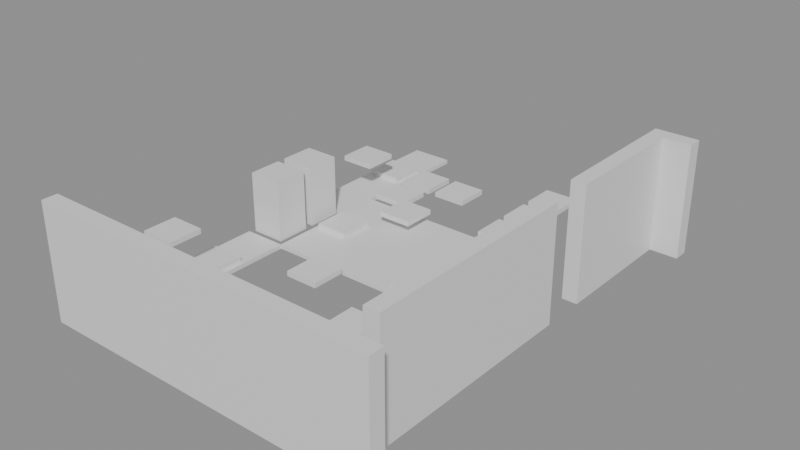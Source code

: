 # Source: building_lego.blend  (saved by Blender 5.0.119; exported with 4.5.12 LTS)
import bpy
from mathutils import Matrix  # noqa: F401  (used for matrix-valued properties, if any)

bpy.ops.wm.read_factory_settings(use_empty=True)
scene = bpy.context.scene
scene.name = 'Scene'

# ---- collections
col_01_paredes_externas = bpy.data.collections.new('01_Paredes_Externas'); scene.collection.children.link(col_01_paredes_externas)
col_03_pisos_escadas = bpy.data.collections.new('03_Pisos_Escadas'); scene.collection.children.link(col_03_pisos_escadas)
col_04_moveis_decoracoes = bpy.data.collections.new('04_Moveis_Decoracoes'); scene.collection.children.link(col_04_moveis_decoracoes)

# ---- materials (node trees are filled in below, after node groups)
mat_mat_parede_externa = bpy.data.materials.new('Mat_Parede_Externa')
mat_mat_pisos = bpy.data.materials.new('Mat_Pisos')
mat_mat_moveis = bpy.data.materials.new('Mat_Moveis')

# ---- material node trees
mat_mat_parede_externa.use_nodes = True; mat_mat_parede_externa.node_tree.nodes.clear()
_N = mat_mat_parede_externa.node_tree.nodes; _L = mat_mat_parede_externa.node_tree.links
n0 = _N.new('ShaderNodeBsdfPrincipled'); n0.name = 'BSDF - Pré-fundamentado'; n0.location = (-200, 100)
n1 = _N.new('ShaderNodeOutputMaterial'); n1.name = 'Saída de material'; n1.location = (200, 100)
_L.new(n0.outputs[0], n1.inputs[0])
n1.is_active_output = True
mat_mat_pisos.use_nodes = True; mat_mat_pisos.node_tree.nodes.clear()
_N = mat_mat_pisos.node_tree.nodes; _L = mat_mat_pisos.node_tree.links
n0 = _N.new('ShaderNodeBsdfPrincipled'); n0.name = 'BSDF - Pré-fundamentado'; n0.location = (-200, 100)
n1 = _N.new('ShaderNodeOutputMaterial'); n1.name = 'Saída de material'; n1.location = (200, 100)
_L.new(n0.outputs[0], n1.inputs[0])
n1.is_active_output = True
mat_mat_moveis.use_nodes = True; mat_mat_moveis.node_tree.nodes.clear()
_N = mat_mat_moveis.node_tree.nodes; _L = mat_mat_moveis.node_tree.links
n0 = _N.new('ShaderNodeBsdfPrincipled'); n0.name = 'BSDF - Pré-fundamentado'; n0.location = (-200, 100)
n1 = _N.new('ShaderNodeOutputMaterial'); n1.name = 'Saída de material'; n1.location = (200, 100)
_L.new(n0.outputs[0], n1.inputs[0])
n1.is_active_output = True

# ---- meshes
me_bloco_dungeon_wall_4424_4947_z0 = bpy.data.meshes.new('Bloco_dungeon_wall_4424_4947_z0')
me_bloco_dungeon_wall_4424_4947_z0.from_pydata([(-0.5, -0.175, -1.32), (0.5, -0.175, -1.32), (0.5, 0.175, -1.32), (-0.5, 0.175, -1.32), (-0.5, -0.175, 1.32), (0.5, -0.175, 1.32), (0.5, 0.175, 1.32), (-0.5, 0.175, 1.32)], [], [(0, 1, 2, 3), (4, 7, 6, 5), (0, 4, 5, 1), (2, 6, 7, 3), (0, 3, 7, 4), (1, 5, 6, 2)])
me_bloco_dungeon_wall_4424_4947_z0.materials.append(mat_mat_parede_externa)
me_bloco_dungeon_wall_4424_4947_z0.update()
me_bloco_dungeon_wall_4425_4947_z0 = bpy.data.meshes.new('Bloco_dungeon_wall_4425_4947_z0')
me_bloco_dungeon_wall_4425_4947_z0.from_pydata([(-0.5, -0.175, -1.32), (0.5, -0.175, -1.32), (0.5, 0.175, -1.32), (-0.5, 0.175, -1.32), (-0.5, -0.175, 1.32), (0.5, -0.175, 1.32), (0.5, 0.175, 1.32), (-0.5, 0.175, 1.32)], [], [(0, 1, 2, 3), (4, 7, 6, 5), (0, 4, 5, 1), (2, 6, 7, 3), (0, 3, 7, 4), (1, 5, 6, 2)])
me_bloco_dungeon_wall_4425_4947_z0.materials.append(mat_mat_parede_externa)
me_bloco_dungeon_wall_4425_4947_z0.update()
me_bloco_dungeon_wall_4426_4947_z0 = bpy.data.meshes.new('Bloco_dungeon_wall_4426_4947_z0')
me_bloco_dungeon_wall_4426_4947_z0.from_pydata([(-0.5, -0.175, -1.32), (0.5, -0.175, -1.32), (0.5, 0.175, -1.32), (-0.5, 0.175, -1.32), (-0.5, -0.175, 1.32), (0.5, -0.175, 1.32), (0.5, 0.175, 1.32), (-0.5, 0.175, 1.32)], [], [(0, 1, 2, 3), (4, 7, 6, 5), (0, 4, 5, 1), (2, 6, 7, 3), (0, 3, 7, 4), (1, 5, 6, 2)])
me_bloco_dungeon_wall_4426_4947_z0.materials.append(mat_mat_parede_externa)
me_bloco_dungeon_wall_4426_4947_z0.update()
me_bloco_dungeon_wall_4427_4947_z0 = bpy.data.meshes.new('Bloco_dungeon_wall_4427_4947_z0')
me_bloco_dungeon_wall_4427_4947_z0.from_pydata([(-0.5, -0.175, -1.32), (0.5, -0.175, -1.32), (0.5, 0.175, -1.32), (-0.5, 0.175, -1.32), (-0.5, -0.175, 1.32), (0.5, -0.175, 1.32), (0.5, 0.175, 1.32), (-0.5, 0.175, 1.32)], [], [(0, 1, 2, 3), (4, 7, 6, 5), (0, 4, 5, 1), (2, 6, 7, 3), (0, 3, 7, 4), (1, 5, 6, 2)])
me_bloco_dungeon_wall_4427_4947_z0.materials.append(mat_mat_parede_externa)
me_bloco_dungeon_wall_4427_4947_z0.update()
me_bloco_dungeon_wall_4428_4947_z0 = bpy.data.meshes.new('Bloco_dungeon_wall_4428_4947_z0')
me_bloco_dungeon_wall_4428_4947_z0.from_pydata([(-0.5, -0.175, -1.32), (0.5, -0.175, -1.32), (0.5, 0.175, -1.32), (-0.5, 0.175, -1.32), (-0.5, -0.175, 1.32), (0.5, -0.175, 1.32), (0.5, 0.175, 1.32), (-0.5, 0.175, 1.32)], [], [(0, 1, 2, 3), (4, 7, 6, 5), (0, 4, 5, 1), (2, 6, 7, 3), (0, 3, 7, 4), (1, 5, 6, 2)])
me_bloco_dungeon_wall_4428_4947_z0.materials.append(mat_mat_parede_externa)
me_bloco_dungeon_wall_4428_4947_z0.update()
me_bloco_dungeon_wall_4429_4947_z0 = bpy.data.meshes.new('Bloco_dungeon_wall_4429_4947_z0')
me_bloco_dungeon_wall_4429_4947_z0.from_pydata([(-0.5, -0.175, -1.32), (0.5, -0.175, -1.32), (0.5, 0.175, -1.32), (-0.5, 0.175, -1.32), (-0.5, -0.175, 1.32), (0.5, -0.175, 1.32), (0.5, 0.175, 1.32), (-0.5, 0.175, 1.32)], [], [(0, 1, 2, 3), (4, 7, 6, 5), (0, 4, 5, 1), (2, 6, 7, 3), (0, 3, 7, 4), (1, 5, 6, 2)])
me_bloco_dungeon_wall_4429_4947_z0.materials.append(mat_mat_parede_externa)
me_bloco_dungeon_wall_4429_4947_z0.update()
me_bloco_dungeon_wall_4430_4947_z0 = bpy.data.meshes.new('Bloco_dungeon_wall_4430_4947_z0')
me_bloco_dungeon_wall_4430_4947_z0.from_pydata([(-0.5, -0.175, -1.32), (0.5, -0.175, -1.32), (0.5, 0.175, -1.32), (-0.5, 0.175, -1.32), (-0.5, -0.175, 1.32), (0.5, -0.175, 1.32), (0.5, 0.175, 1.32), (-0.5, 0.175, 1.32)], [], [(0, 1, 2, 3), (4, 7, 6, 5), (0, 4, 5, 1), (2, 6, 7, 3), (0, 3, 7, 4), (1, 5, 6, 2)])
me_bloco_dungeon_wall_4430_4947_z0.materials.append(mat_mat_parede_externa)
me_bloco_dungeon_wall_4430_4947_z0.update()
me_bloco_dungeon_wall_4431_4947_z0 = bpy.data.meshes.new('Bloco_dungeon_wall_4431_4947_z0')
me_bloco_dungeon_wall_4431_4947_z0.from_pydata([(-0.5, -0.175, -1.32), (0.5, -0.175, -1.32), (0.5, 0.175, -1.32), (-0.5, 0.175, -1.32), (-0.5, -0.175, 1.32), (0.5, -0.175, 1.32), (0.5, 0.175, 1.32), (-0.5, 0.175, 1.32)], [], [(0, 1, 2, 3), (4, 7, 6, 5), (0, 4, 5, 1), (2, 6, 7, 3), (0, 3, 7, 4), (1, 5, 6, 2)])
me_bloco_dungeon_wall_4431_4947_z0.materials.append(mat_mat_parede_externa)
me_bloco_dungeon_wall_4431_4947_z0.update()
me_bloco_dungeon_wall_4431_4957_z0 = bpy.data.meshes.new('Bloco_dungeon_wall_4431_4957_z0')
me_bloco_dungeon_wall_4431_4957_z0.from_pydata([(-0.5, -0.175, -1.32), (0.5, -0.175, -1.32), (0.5, 0.175, -1.32), (-0.5, 0.175, -1.32), (-0.5, -0.175, 1.32), (0.5, -0.175, 1.32), (0.5, 0.175, 1.32), (-0.5, 0.175, 1.32)], [], [(0, 1, 2, 3), (4, 7, 6, 5), (0, 4, 5, 1), (2, 6, 7, 3), (0, 3, 7, 4), (1, 5, 6, 2)])
me_bloco_dungeon_wall_4431_4957_z0.materials.append(mat_mat_parede_externa)
me_bloco_dungeon_wall_4431_4957_z0.update()
me_bloco_dungeon_wall_4431_4948_z0 = bpy.data.meshes.new('Bloco_dungeon_wall_4431_4948_z0')
me_bloco_dungeon_wall_4431_4948_z0.from_pydata([(-0.175, -0.5, -1.32), (0.175, -0.5, -1.32), (0.175, 0.5, -1.32), (-0.175, 0.5, -1.32), (-0.175, -0.5, 1.32), (0.175, -0.5, 1.32), (0.175, 0.5, 1.32), (-0.175, 0.5, 1.32)], [], [(0, 1, 2, 3), (4, 7, 6, 5), (0, 4, 5, 1), (2, 6, 7, 3), (0, 3, 7, 4), (1, 5, 6, 2)])
me_bloco_dungeon_wall_4431_4948_z0.materials.append(mat_mat_parede_externa)
me_bloco_dungeon_wall_4431_4948_z0.update()
me_bloco_dungeon_wall_4431_4949_z0 = bpy.data.meshes.new('Bloco_dungeon_wall_4431_4949_z0')
me_bloco_dungeon_wall_4431_4949_z0.from_pydata([(-0.175, -0.5, -1.32), (0.175, -0.5, -1.32), (0.175, 0.5, -1.32), (-0.175, 0.5, -1.32), (-0.175, -0.5, 1.32), (0.175, -0.5, 1.32), (0.175, 0.5, 1.32), (-0.175, 0.5, 1.32)], [], [(0, 1, 2, 3), (4, 7, 6, 5), (0, 4, 5, 1), (2, 6, 7, 3), (0, 3, 7, 4), (1, 5, 6, 2)])
me_bloco_dungeon_wall_4431_4949_z0.materials.append(mat_mat_parede_externa)
me_bloco_dungeon_wall_4431_4949_z0.update()
me_bloco_dungeon_wall_4431_4950_z0 = bpy.data.meshes.new('Bloco_dungeon_wall_4431_4950_z0')
me_bloco_dungeon_wall_4431_4950_z0.from_pydata([(-0.175, -0.5, -1.32), (0.175, -0.5, -1.32), (0.175, 0.5, -1.32), (-0.175, 0.5, -1.32), (-0.175, -0.5, 1.32), (0.175, -0.5, 1.32), (0.175, 0.5, 1.32), (-0.175, 0.5, 1.32)], [], [(0, 1, 2, 3), (4, 7, 6, 5), (0, 4, 5, 1), (2, 6, 7, 3), (0, 3, 7, 4), (1, 5, 6, 2)])
me_bloco_dungeon_wall_4431_4950_z0.materials.append(mat_mat_parede_externa)
me_bloco_dungeon_wall_4431_4950_z0.update()
me_bloco_dungeon_wall_4431_4951_z0 = bpy.data.meshes.new('Bloco_dungeon_wall_4431_4951_z0')
me_bloco_dungeon_wall_4431_4951_z0.from_pydata([(-0.175, -0.5, -1.32), (0.175, -0.5, -1.32), (0.175, 0.5, -1.32), (-0.175, 0.5, -1.32), (-0.175, -0.5, 1.32), (0.175, -0.5, 1.32), (0.175, 0.5, 1.32), (-0.175, 0.5, 1.32)], [], [(0, 1, 2, 3), (4, 7, 6, 5), (0, 4, 5, 1), (2, 6, 7, 3), (0, 3, 7, 4), (1, 5, 6, 2)])
me_bloco_dungeon_wall_4431_4951_z0.materials.append(mat_mat_parede_externa)
me_bloco_dungeon_wall_4431_4951_z0.update()
me_bloco_dungeon_wall_4431_4952_z0 = bpy.data.meshes.new('Bloco_dungeon_wall_4431_4952_z0')
me_bloco_dungeon_wall_4431_4952_z0.from_pydata([(-0.175, -0.5, -1.32), (0.175, -0.5, -1.32), (0.175, 0.5, -1.32), (-0.175, 0.5, -1.32), (-0.175, -0.5, 1.32), (0.175, -0.5, 1.32), (0.175, 0.5, 1.32), (-0.175, 0.5, 1.32)], [], [(0, 1, 2, 3), (4, 7, 6, 5), (0, 4, 5, 1), (2, 6, 7, 3), (0, 3, 7, 4), (1, 5, 6, 2)])
me_bloco_dungeon_wall_4431_4952_z0.materials.append(mat_mat_parede_externa)
me_bloco_dungeon_wall_4431_4952_z0.update()
me_bloco_dungeon_wall_4431_4954_z0 = bpy.data.meshes.new('Bloco_dungeon_wall_4431_4954_z0')
me_bloco_dungeon_wall_4431_4954_z0.from_pydata([(-0.175, -0.5, -1.32), (0.175, -0.5, -1.32), (0.175, 0.5, -1.32), (-0.175, 0.5, -1.32), (-0.175, -0.5, 1.32), (0.175, -0.5, 1.32), (0.175, 0.5, 1.32), (-0.175, 0.5, 1.32)], [], [(0, 1, 2, 3), (4, 7, 6, 5), (0, 4, 5, 1), (2, 6, 7, 3), (0, 3, 7, 4), (1, 5, 6, 2)])
me_bloco_dungeon_wall_4431_4954_z0.materials.append(mat_mat_parede_externa)
me_bloco_dungeon_wall_4431_4954_z0.update()
me_bloco_dungeon_wall_4431_4955_z0 = bpy.data.meshes.new('Bloco_dungeon_wall_4431_4955_z0')
me_bloco_dungeon_wall_4431_4955_z0.from_pydata([(-0.175, -0.5, -1.32), (0.175, -0.5, -1.32), (0.175, 0.5, -1.32), (-0.175, 0.5, -1.32), (-0.175, -0.5, 1.32), (0.175, -0.5, 1.32), (0.175, 0.5, 1.32), (-0.175, 0.5, 1.32)], [], [(0, 1, 2, 3), (4, 7, 6, 5), (0, 4, 5, 1), (2, 6, 7, 3), (0, 3, 7, 4), (1, 5, 6, 2)])
me_bloco_dungeon_wall_4431_4955_z0.materials.append(mat_mat_parede_externa)
me_bloco_dungeon_wall_4431_4955_z0.update()
me_bloco_dungeon_wall_4431_4956_z0 = bpy.data.meshes.new('Bloco_dungeon_wall_4431_4956_z0')
me_bloco_dungeon_wall_4431_4956_z0.from_pydata([(-0.175, -0.5, -1.32), (0.175, -0.5, -1.32), (0.175, 0.5, -1.32), (-0.175, 0.5, -1.32), (-0.175, -0.5, 1.32), (0.175, -0.5, 1.32), (0.175, 0.5, 1.32), (-0.175, 0.5, 1.32)], [], [(0, 1, 2, 3), (4, 7, 6, 5), (0, 4, 5, 1), (2, 6, 7, 3), (0, 3, 7, 4), (1, 5, 6, 2)])
me_bloco_dungeon_wall_4431_4956_z0.materials.append(mat_mat_parede_externa)
me_bloco_dungeon_wall_4431_4956_z0.update()
me_piso_counter_4424_4948_z0 = bpy.data.meshes.new('Piso_counter_4424_4948_z0')
me_piso_counter_4424_4948_z0.from_pydata([(-0.5, -0.5, -0.05), (0.5, -0.5, -0.05), (0.5, 0.5, -0.05), (-0.5, 0.5, -0.05), (-0.5, -0.5, 0.05), (0.5, -0.5, 0.05), (0.5, 0.5, 0.05), (-0.5, 0.5, 0.05)], [], [(0, 1, 2, 3), (4, 7, 6, 5), (0, 4, 5, 1), (2, 6, 7, 3), (0, 3, 7, 4), (1, 5, 6, 2)])
me_piso_counter_4424_4948_z0.materials.append(mat_mat_pisos)
me_piso_counter_4424_4948_z0.update()
me_piso_counter_4424_4949_z0 = bpy.data.meshes.new('Piso_counter_4424_4949_z0')
me_piso_counter_4424_4949_z0.from_pydata([(-0.5, -0.5, -0.05), (0.5, -0.5, -0.05), (0.5, 0.5, -0.05), (-0.5, 0.5, -0.05), (-0.5, -0.5, 0.05), (0.5, -0.5, 0.05), (0.5, 0.5, 0.05), (-0.5, 0.5, 0.05)], [], [(0, 1, 2, 3), (4, 7, 6, 5), (0, 4, 5, 1), (2, 6, 7, 3), (0, 3, 7, 4), (1, 5, 6, 2)])
me_piso_counter_4424_4949_z0.materials.append(mat_mat_pisos)
me_piso_counter_4424_4949_z0.update()
me_piso_counter_4424_4950_z0 = bpy.data.meshes.new('Piso_counter_4424_4950_z0')
me_piso_counter_4424_4950_z0.from_pydata([(-0.5, -0.5, -0.05), (0.5, -0.5, -0.05), (0.5, 0.5, -0.05), (-0.5, 0.5, -0.05), (-0.5, -0.5, 0.05), (0.5, -0.5, 0.05), (0.5, 0.5, 0.05), (-0.5, 0.5, 0.05)], [], [(0, 1, 2, 3), (4, 7, 6, 5), (0, 4, 5, 1), (2, 6, 7, 3), (0, 3, 7, 4), (1, 5, 6, 2)])
me_piso_counter_4424_4950_z0.materials.append(mat_mat_pisos)
me_piso_counter_4424_4950_z0.update()
me_piso_counter_4424_4951_z0 = bpy.data.meshes.new('Piso_counter_4424_4951_z0')
me_piso_counter_4424_4951_z0.from_pydata([(-0.5, -0.5, -0.05), (0.5, -0.5, -0.05), (0.5, 0.5, -0.05), (-0.5, 0.5, -0.05), (-0.5, -0.5, 0.05), (0.5, -0.5, 0.05), (0.5, 0.5, 0.05), (-0.5, 0.5, 0.05)], [], [(0, 1, 2, 3), (4, 7, 6, 5), (0, 4, 5, 1), (2, 6, 7, 3), (0, 3, 7, 4), (1, 5, 6, 2)])
me_piso_counter_4424_4951_z0.materials.append(mat_mat_pisos)
me_piso_counter_4424_4951_z0.update()
me_piso_carpet_4425_4952_z0 = bpy.data.meshes.new('Piso_carpet_4425_4952_z0')
me_piso_carpet_4425_4952_z0.from_pydata([(-0.5, -0.5, -0.05), (0.5, -0.5, -0.05), (0.5, 0.5, -0.05), (-0.5, 0.5, -0.05), (-0.5, -0.5, 0.05), (0.5, -0.5, 0.05), (0.5, 0.5, 0.05), (-0.5, 0.5, 0.05)], [], [(0, 1, 2, 3), (4, 7, 6, 5), (0, 4, 5, 1), (2, 6, 7, 3), (0, 3, 7, 4), (1, 5, 6, 2)])
me_piso_carpet_4425_4952_z0.materials.append(mat_mat_pisos)
me_piso_carpet_4425_4952_z0.update()
me_piso_carpet_4426_4952_z0 = bpy.data.meshes.new('Piso_carpet_4426_4952_z0')
me_piso_carpet_4426_4952_z0.from_pydata([(-0.5, -0.5, -0.05), (0.5, -0.5, -0.05), (0.5, 0.5, -0.05), (-0.5, 0.5, -0.05), (-0.5, -0.5, 0.05), (0.5, -0.5, 0.05), (0.5, 0.5, 0.05), (-0.5, 0.5, 0.05)], [], [(0, 1, 2, 3), (4, 7, 6, 5), (0, 4, 5, 1), (2, 6, 7, 3), (0, 3, 7, 4), (1, 5, 6, 2)])
me_piso_carpet_4426_4952_z0.materials.append(mat_mat_pisos)
me_piso_carpet_4426_4952_z0.update()
me_piso_carpet_4427_4952_z0 = bpy.data.meshes.new('Piso_carpet_4427_4952_z0')
me_piso_carpet_4427_4952_z0.from_pydata([(-0.5, -0.5, -0.05), (0.5, -0.5, -0.05), (0.5, 0.5, -0.05), (-0.5, 0.5, -0.05), (-0.5, -0.5, 0.05), (0.5, -0.5, 0.05), (0.5, 0.5, 0.05), (-0.5, 0.5, 0.05)], [], [(0, 1, 2, 3), (4, 7, 6, 5), (0, 4, 5, 1), (2, 6, 7, 3), (0, 3, 7, 4), (1, 5, 6, 2)])
me_piso_carpet_4427_4952_z0.materials.append(mat_mat_pisos)
me_piso_carpet_4427_4952_z0.update()
me_piso_carpet_4428_4952_z0 = bpy.data.meshes.new('Piso_carpet_4428_4952_z0')
me_piso_carpet_4428_4952_z0.from_pydata([(-0.5, -0.5, -0.05), (0.5, -0.5, -0.05), (0.5, 0.5, -0.05), (-0.5, 0.5, -0.05), (-0.5, -0.5, 0.05), (0.5, -0.5, 0.05), (0.5, 0.5, 0.05), (-0.5, 0.5, 0.05)], [], [(0, 1, 2, 3), (4, 7, 6, 5), (0, 4, 5, 1), (2, 6, 7, 3), (0, 3, 7, 4), (1, 5, 6, 2)])
me_piso_carpet_4428_4952_z0.materials.append(mat_mat_pisos)
me_piso_carpet_4428_4952_z0.update()
me_piso_carpet_4429_4952_z0 = bpy.data.meshes.new('Piso_carpet_4429_4952_z0')
me_piso_carpet_4429_4952_z0.from_pydata([(-0.5, -0.5, -0.05), (0.5, -0.5, -0.05), (0.5, 0.5, -0.05), (-0.5, 0.5, -0.05), (-0.5, -0.5, 0.05), (0.5, -0.5, 0.05), (0.5, 0.5, 0.05), (-0.5, 0.5, 0.05)], [], [(0, 1, 2, 3), (4, 7, 6, 5), (0, 4, 5, 1), (2, 6, 7, 3), (0, 3, 7, 4), (1, 5, 6, 2)])
me_piso_carpet_4429_4952_z0.materials.append(mat_mat_pisos)
me_piso_carpet_4429_4952_z0.update()
me_piso_carpet_4425_4953_z0 = bpy.data.meshes.new('Piso_carpet_4425_4953_z0')
me_piso_carpet_4425_4953_z0.from_pydata([(-0.5, -0.5, -0.05), (0.5, -0.5, -0.05), (0.5, 0.5, -0.05), (-0.5, 0.5, -0.05), (-0.5, -0.5, 0.05), (0.5, -0.5, 0.05), (0.5, 0.5, 0.05), (-0.5, 0.5, 0.05)], [], [(0, 1, 2, 3), (4, 7, 6, 5), (0, 4, 5, 1), (2, 6, 7, 3), (0, 3, 7, 4), (1, 5, 6, 2)])
me_piso_carpet_4425_4953_z0.materials.append(mat_mat_pisos)
me_piso_carpet_4425_4953_z0.update()
me_piso_carpet_4426_4953_z0 = bpy.data.meshes.new('Piso_carpet_4426_4953_z0')
me_piso_carpet_4426_4953_z0.from_pydata([(-0.5, -0.5, -0.05), (0.5, -0.5, -0.05), (0.5, 0.5, -0.05), (-0.5, 0.5, -0.05), (-0.5, -0.5, 0.05), (0.5, -0.5, 0.05), (0.5, 0.5, 0.05), (-0.5, 0.5, 0.05)], [], [(0, 1, 2, 3), (4, 7, 6, 5), (0, 4, 5, 1), (2, 6, 7, 3), (0, 3, 7, 4), (1, 5, 6, 2)])
me_piso_carpet_4426_4953_z0.materials.append(mat_mat_pisos)
me_piso_carpet_4426_4953_z0.update()
me_piso_carpet_4427_4953_z0 = bpy.data.meshes.new('Piso_carpet_4427_4953_z0')
me_piso_carpet_4427_4953_z0.from_pydata([(-0.5, -0.5, -0.05), (0.5, -0.5, -0.05), (0.5, 0.5, -0.05), (-0.5, 0.5, -0.05), (-0.5, -0.5, 0.05), (0.5, -0.5, 0.05), (0.5, 0.5, 0.05), (-0.5, 0.5, 0.05)], [], [(0, 1, 2, 3), (4, 7, 6, 5), (0, 4, 5, 1), (2, 6, 7, 3), (0, 3, 7, 4), (1, 5, 6, 2)])
me_piso_carpet_4427_4953_z0.materials.append(mat_mat_pisos)
me_piso_carpet_4427_4953_z0.update()
me_piso_carpet_4428_4953_z0 = bpy.data.meshes.new('Piso_carpet_4428_4953_z0')
me_piso_carpet_4428_4953_z0.from_pydata([(-0.5, -0.5, -0.05), (0.5, -0.5, -0.05), (0.5, 0.5, -0.05), (-0.5, 0.5, -0.05), (-0.5, -0.5, 0.05), (0.5, -0.5, 0.05), (0.5, 0.5, 0.05), (-0.5, 0.5, 0.05)], [], [(0, 1, 2, 3), (4, 7, 6, 5), (0, 4, 5, 1), (2, 6, 7, 3), (0, 3, 7, 4), (1, 5, 6, 2)])
me_piso_carpet_4428_4953_z0.materials.append(mat_mat_pisos)
me_piso_carpet_4428_4953_z0.update()
me_piso_carpet_4429_4953_z0 = bpy.data.meshes.new('Piso_carpet_4429_4953_z0')
me_piso_carpet_4429_4953_z0.from_pydata([(-0.5, -0.5, -0.05), (0.5, -0.5, -0.05), (0.5, 0.5, -0.05), (-0.5, 0.5, -0.05), (-0.5, -0.5, 0.05), (0.5, -0.5, 0.05), (0.5, 0.5, 0.05), (-0.5, 0.5, 0.05)], [], [(0, 1, 2, 3), (4, 7, 6, 5), (0, 4, 5, 1), (2, 6, 7, 3), (0, 3, 7, 4), (1, 5, 6, 2)])
me_piso_carpet_4429_4953_z0.materials.append(mat_mat_pisos)
me_piso_carpet_4429_4953_z0.update()
me_piso_counter_4424_4954_z0 = bpy.data.meshes.new('Piso_counter_4424_4954_z0')
me_piso_counter_4424_4954_z0.from_pydata([(-0.5, -0.5, -0.05), (0.5, -0.5, -0.05), (0.5, 0.5, -0.05), (-0.5, 0.5, -0.05), (-0.5, -0.5, 0.05), (0.5, -0.5, 0.05), (0.5, 0.5, 0.05), (-0.5, 0.5, 0.05)], [], [(0, 1, 2, 3), (4, 7, 6, 5), (0, 4, 5, 1), (2, 6, 7, 3), (0, 3, 7, 4), (1, 5, 6, 2)])
me_piso_counter_4424_4954_z0.materials.append(mat_mat_pisos)
me_piso_counter_4424_4954_z0.update()
me_piso_carpet_4425_4954_z0 = bpy.data.meshes.new('Piso_carpet_4425_4954_z0')
me_piso_carpet_4425_4954_z0.from_pydata([(-0.5, -0.5, -0.05), (0.5, -0.5, -0.05), (0.5, 0.5, -0.05), (-0.5, 0.5, -0.05), (-0.5, -0.5, 0.05), (0.5, -0.5, 0.05), (0.5, 0.5, 0.05), (-0.5, 0.5, 0.05)], [], [(0, 1, 2, 3), (4, 7, 6, 5), (0, 4, 5, 1), (2, 6, 7, 3), (0, 3, 7, 4), (1, 5, 6, 2)])
me_piso_carpet_4425_4954_z0.materials.append(mat_mat_pisos)
me_piso_carpet_4425_4954_z0.update()
me_piso_carpet_4426_4954_z0 = bpy.data.meshes.new('Piso_carpet_4426_4954_z0')
me_piso_carpet_4426_4954_z0.from_pydata([(-0.5, -0.5, -0.05), (0.5, -0.5, -0.05), (0.5, 0.5, -0.05), (-0.5, 0.5, -0.05), (-0.5, -0.5, 0.05), (0.5, -0.5, 0.05), (0.5, 0.5, 0.05), (-0.5, 0.5, 0.05)], [], [(0, 1, 2, 3), (4, 7, 6, 5), (0, 4, 5, 1), (2, 6, 7, 3), (0, 3, 7, 4), (1, 5, 6, 2)])
me_piso_carpet_4426_4954_z0.materials.append(mat_mat_pisos)
me_piso_carpet_4426_4954_z0.update()
me_piso_carpet_4427_4954_z0 = bpy.data.meshes.new('Piso_carpet_4427_4954_z0')
me_piso_carpet_4427_4954_z0.from_pydata([(-0.5, -0.5, -0.05), (0.5, -0.5, -0.05), (0.5, 0.5, -0.05), (-0.5, 0.5, -0.05), (-0.5, -0.5, 0.05), (0.5, -0.5, 0.05), (0.5, 0.5, 0.05), (-0.5, 0.5, 0.05)], [], [(0, 1, 2, 3), (4, 7, 6, 5), (0, 4, 5, 1), (2, 6, 7, 3), (0, 3, 7, 4), (1, 5, 6, 2)])
me_piso_carpet_4427_4954_z0.materials.append(mat_mat_pisos)
me_piso_carpet_4427_4954_z0.update()
me_piso_carpet_4428_4954_z0 = bpy.data.meshes.new('Piso_carpet_4428_4954_z0')
me_piso_carpet_4428_4954_z0.from_pydata([(-0.5, -0.5, -0.05), (0.5, -0.5, -0.05), (0.5, 0.5, -0.05), (-0.5, 0.5, -0.05), (-0.5, -0.5, 0.05), (0.5, -0.5, 0.05), (0.5, 0.5, 0.05), (-0.5, 0.5, 0.05)], [], [(0, 1, 2, 3), (4, 7, 6, 5), (0, 4, 5, 1), (2, 6, 7, 3), (0, 3, 7, 4), (1, 5, 6, 2)])
me_piso_carpet_4428_4954_z0.materials.append(mat_mat_pisos)
me_piso_carpet_4428_4954_z0.update()
me_piso_carpet_4429_4954_z0 = bpy.data.meshes.new('Piso_carpet_4429_4954_z0')
me_piso_carpet_4429_4954_z0.from_pydata([(-0.5, -0.5, -0.05), (0.5, -0.5, -0.05), (0.5, 0.5, -0.05), (-0.5, 0.5, -0.05), (-0.5, -0.5, 0.05), (0.5, -0.5, 0.05), (0.5, 0.5, 0.05), (-0.5, 0.5, 0.05)], [], [(0, 1, 2, 3), (4, 7, 6, 5), (0, 4, 5, 1), (2, 6, 7, 3), (0, 3, 7, 4), (1, 5, 6, 2)])
me_piso_carpet_4429_4954_z0.materials.append(mat_mat_pisos)
me_piso_carpet_4429_4954_z0.update()
me_piso_counter_4424_4955_z0 = bpy.data.meshes.new('Piso_counter_4424_4955_z0')
me_piso_counter_4424_4955_z0.from_pydata([(-0.5, -0.5, -0.05), (0.5, -0.5, -0.05), (0.5, 0.5, -0.05), (-0.5, 0.5, -0.05), (-0.5, -0.5, 0.05), (0.5, -0.5, 0.05), (0.5, 0.5, 0.05), (-0.5, 0.5, 0.05)], [], [(0, 1, 2, 3), (4, 7, 6, 5), (0, 4, 5, 1), (2, 6, 7, 3), (0, 3, 7, 4), (1, 5, 6, 2)])
me_piso_counter_4424_4955_z0.materials.append(mat_mat_pisos)
me_piso_counter_4424_4955_z0.update()
me_piso_counter_4424_4956_z0 = bpy.data.meshes.new('Piso_counter_4424_4956_z0')
me_piso_counter_4424_4956_z0.from_pydata([(-0.5, -0.5, -0.05), (0.5, -0.5, -0.05), (0.5, 0.5, -0.05), (-0.5, 0.5, -0.05), (-0.5, -0.5, 0.05), (0.5, -0.5, 0.05), (0.5, 0.5, 0.05), (-0.5, 0.5, 0.05)], [], [(0, 1, 2, 3), (4, 7, 6, 5), (0, 4, 5, 1), (2, 6, 7, 3), (0, 3, 7, 4), (1, 5, 6, 2)])
me_piso_counter_4424_4956_z0.materials.append(mat_mat_pisos)
me_piso_counter_4424_4956_z0.update()
me_piso_counter_4424_4957_z0 = bpy.data.meshes.new('Piso_counter_4424_4957_z0')
me_piso_counter_4424_4957_z0.from_pydata([(-0.5, -0.5, -0.05), (0.5, -0.5, -0.05), (0.5, 0.5, -0.05), (-0.5, 0.5, -0.05), (-0.5, -0.5, 0.05), (0.5, -0.5, 0.05), (0.5, 0.5, 0.05), (-0.5, 0.5, 0.05)], [], [(0, 1, 2, 3), (4, 7, 6, 5), (0, 4, 5, 1), (2, 6, 7, 3), (0, 3, 7, 4), (1, 5, 6, 2)])
me_piso_counter_4424_4957_z0.materials.append(mat_mat_pisos)
me_piso_counter_4424_4957_z0.update()
me_movel_spiderweb_4425_4948_z0 = bpy.data.meshes.new('Movel_spiderweb_4425_4948_z0')
me_movel_spiderweb_4425_4948_z0.from_pydata([(-0.4, -0.4, -0.06), (0.4, -0.4, -0.06), (0.4, 0.4, -0.06), (-0.4, 0.4, -0.06), (-0.4, -0.4, 0.06), (0.4, -0.4, 0.06), (0.4, 0.4, 0.06), (-0.4, 0.4, 0.06)], [], [(0, 1, 2, 3), (4, 7, 6, 5), (0, 4, 5, 1), (2, 6, 7, 3), (0, 3, 7, 4), (1, 5, 6, 2)])
me_movel_spiderweb_4425_4948_z0.materials.append(mat_mat_moveis)
me_movel_spiderweb_4425_4948_z0.update()
me_movel_debris_4428_4948_z0 = bpy.data.meshes.new('Movel_debris_4428_4948_z0')
me_movel_debris_4428_4948_z0.from_pydata([(-0.4, -0.4, -0.06), (0.4, -0.4, -0.06), (0.4, 0.4, -0.06), (-0.4, 0.4, -0.06), (-0.4, -0.4, 0.06), (0.4, -0.4, 0.06), (0.4, 0.4, 0.06), (-0.4, 0.4, 0.06)], [], [(0, 1, 2, 3), (4, 7, 6, 5), (0, 4, 5, 1), (2, 6, 7, 3), (0, 3, 7, 4), (1, 5, 6, 2)])
me_movel_debris_4428_4948_z0.materials.append(mat_mat_moveis)
me_movel_debris_4428_4948_z0.update()
me_movel_spiderweb_4430_4948_z0 = bpy.data.meshes.new('Movel_spiderweb_4430_4948_z0')
me_movel_spiderweb_4430_4948_z0.from_pydata([(-0.4, -0.4, -0.06), (0.4, -0.4, -0.06), (0.4, 0.4, -0.06), (-0.4, 0.4, -0.06), (-0.4, -0.4, 0.06), (0.4, -0.4, 0.06), (0.4, 0.4, 0.06), (-0.4, 0.4, 0.06)], [], [(0, 1, 2, 3), (4, 7, 6, 5), (0, 4, 5, 1), (2, 6, 7, 3), (0, 3, 7, 4), (1, 5, 6, 2)])
me_movel_spiderweb_4430_4948_z0.materials.append(mat_mat_moveis)
me_movel_spiderweb_4430_4948_z0.update()
me_movel_dyeing_tub_4424_4949_z9 = bpy.data.meshes.new('Movel_dyeing_tub_4424_4949_z9')
me_movel_dyeing_tub_4424_4949_z9.from_pydata([(-0.4, -0.4, -0.06), (0.4, -0.4, -0.06), (0.4, 0.4, -0.06), (-0.4, 0.4, -0.06), (-0.4, -0.4, 0.06), (0.4, -0.4, 0.06), (0.4, 0.4, 0.06), (-0.4, 0.4, 0.06)], [], [(0, 1, 2, 3), (4, 7, 6, 5), (0, 4, 5, 1), (2, 6, 7, 3), (0, 3, 7, 4), (1, 5, 6, 2)])
me_movel_dyeing_tub_4424_4949_z9.materials.append(mat_mat_moveis)
me_movel_dyeing_tub_4424_4949_z9.update()
me_movel_debris_4425_4949_z0 = bpy.data.meshes.new('Movel_debris_4425_4949_z0')
me_movel_debris_4425_4949_z0.from_pydata([(-0.4, -0.4, -0.06), (0.4, -0.4, -0.06), (0.4, 0.4, -0.06), (-0.4, 0.4, -0.06), (-0.4, -0.4, 0.06), (0.4, -0.4, 0.06), (0.4, 0.4, 0.06), (-0.4, 0.4, 0.06)], [], [(0, 1, 2, 3), (4, 7, 6, 5), (0, 4, 5, 1), (2, 6, 7, 3), (0, 3, 7, 4), (1, 5, 6, 2)])
me_movel_debris_4425_4949_z0.materials.append(mat_mat_moveis)
me_movel_debris_4425_4949_z0.update()
me_movel_pelvis_bone_4426_4949_z0 = bpy.data.meshes.new('Movel_pelvis_bone_4426_4949_z0')
me_movel_pelvis_bone_4426_4949_z0.from_pydata([(-0.4, -0.4, -0.06), (0.4, -0.4, -0.06), (0.4, 0.4, -0.06), (-0.4, 0.4, -0.06), (-0.4, -0.4, 0.06), (0.4, -0.4, 0.06), (0.4, 0.4, 0.06), (-0.4, 0.4, 0.06)], [], [(0, 1, 2, 3), (4, 7, 6, 5), (0, 4, 5, 1), (2, 6, 7, 3), (0, 3, 7, 4), (1, 5, 6, 2)])
me_movel_pelvis_bone_4426_4949_z0.materials.append(mat_mat_moveis)
me_movel_pelvis_bone_4426_4949_z0.update()
me_movel_painting_4424_4950_z0 = bpy.data.meshes.new('Movel_painting_4424_4950_z0')
me_movel_painting_4424_4950_z0.from_pydata([(-0.4, -0.4, -0.06), (0.4, -0.4, -0.06), (0.4, 0.4, -0.06), (-0.4, 0.4, -0.06), (-0.4, -0.4, 0.06), (0.4, -0.4, 0.06), (0.4, 0.4, 0.06), (-0.4, 0.4, 0.06)], [], [(0, 1, 2, 3), (4, 7, 6, 5), (0, 4, 5, 1), (2, 6, 7, 3), (0, 3, 7, 4), (1, 5, 6, 2)])
me_movel_painting_4424_4950_z0.materials.append(mat_mat_moveis)
me_movel_painting_4424_4950_z0.update()
me_movel_bones_4428_4950_z0 = bpy.data.meshes.new('Movel_bones_4428_4950_z0')
me_movel_bones_4428_4950_z0.from_pydata([(-0.4, -0.4, -0.06), (0.4, -0.4, -0.06), (0.4, 0.4, -0.06), (-0.4, 0.4, -0.06), (-0.4, -0.4, 0.06), (0.4, -0.4, 0.06), (0.4, 0.4, 0.06), (-0.4, 0.4, 0.06)], [], [(0, 1, 2, 3), (4, 7, 6, 5), (0, 4, 5, 1), (2, 6, 7, 3), (0, 3, 7, 4), (1, 5, 6, 2)])
me_movel_bones_4428_4950_z0.materials.append(mat_mat_moveis)
me_movel_bones_4428_4950_z0.update()
me_movel_debris_4426_4951_z0 = bpy.data.meshes.new('Movel_debris_4426_4951_z0')
me_movel_debris_4426_4951_z0.from_pydata([(-0.4, -0.4, -0.06), (0.4, -0.4, -0.06), (0.4, 0.4, -0.06), (-0.4, 0.4, -0.06), (-0.4, -0.4, 0.06), (0.4, -0.4, 0.06), (0.4, 0.4, 0.06), (-0.4, 0.4, 0.06)], [], [(0, 1, 2, 3), (4, 7, 6, 5), (0, 4, 5, 1), (2, 6, 7, 3), (0, 3, 7, 4), (1, 5, 6, 2)])
me_movel_debris_4426_4951_z0.materials.append(mat_mat_moveis)
me_movel_debris_4426_4951_z0.update()
me_movel_ankh_4424_4952_z0 = bpy.data.meshes.new('Movel_ankh_4424_4952_z0')
me_movel_ankh_4424_4952_z0.from_pydata([(-0.4, -0.4, -0.72), (0.4, -0.4, -0.72), (0.4, 0.4, -0.72), (-0.4, 0.4, -0.72), (-0.4, -0.4, 0.72), (0.4, -0.4, 0.72), (0.4, 0.4, 0.72), (-0.4, 0.4, 0.72)], [], [(0, 1, 2, 3), (4, 7, 6, 5), (0, 4, 5, 1), (2, 6, 7, 3), (0, 3, 7, 4), (1, 5, 6, 2)])
me_movel_ankh_4424_4952_z0.materials.append(mat_mat_moveis)
me_movel_ankh_4424_4952_z0.update()
me_movel_skull_4428_4952_z0 = bpy.data.meshes.new('Movel_skull_4428_4952_z0')
me_movel_skull_4428_4952_z0.from_pydata([(-0.4, -0.4, -0.06), (0.4, -0.4, -0.06), (0.4, 0.4, -0.06), (-0.4, 0.4, -0.06), (-0.4, -0.4, 0.06), (0.4, -0.4, 0.06), (0.4, 0.4, 0.06), (-0.4, 0.4, 0.06)], [], [(0, 1, 2, 3), (4, 7, 6, 5), (0, 4, 5, 1), (2, 6, 7, 3), (0, 3, 7, 4), (1, 5, 6, 2)])
me_movel_skull_4428_4952_z0.materials.append(mat_mat_moveis)
me_movel_skull_4428_4952_z0.update()
me_movel_ankh_4424_4953_z0 = bpy.data.meshes.new('Movel_ankh_4424_4953_z0')
me_movel_ankh_4424_4953_z0.from_pydata([(-0.4, -0.4, -0.72), (0.4, -0.4, -0.72), (0.4, 0.4, -0.72), (-0.4, 0.4, -0.72), (-0.4, -0.4, 0.72), (0.4, -0.4, 0.72), (0.4, 0.4, 0.72), (-0.4, 0.4, 0.72)], [], [(0, 1, 2, 3), (4, 7, 6, 5), (0, 4, 5, 1), (2, 6, 7, 3), (0, 3, 7, 4), (1, 5, 6, 2)])
me_movel_ankh_4424_4953_z0.materials.append(mat_mat_moveis)
me_movel_ankh_4424_4953_z0.update()
me_movel_spiderweb_4425_4953_z0 = bpy.data.meshes.new('Movel_spiderweb_4425_4953_z0')
me_movel_spiderweb_4425_4953_z0.from_pydata([(-0.4, -0.4, -0.06), (0.4, -0.4, -0.06), (0.4, 0.4, -0.06), (-0.4, 0.4, -0.06), (-0.4, -0.4, 0.06), (0.4, -0.4, 0.06), (0.4, 0.4, 0.06), (-0.4, 0.4, 0.06)], [], [(0, 1, 2, 3), (4, 7, 6, 5), (0, 4, 5, 1), (2, 6, 7, 3), (0, 3, 7, 4), (1, 5, 6, 2)])
me_movel_spiderweb_4425_4953_z0.materials.append(mat_mat_moveis)
me_movel_spiderweb_4425_4953_z0.update()
me_movel_bones_4426_4954_z2 = bpy.data.meshes.new('Movel_bones_4426_4954_z2')
me_movel_bones_4426_4954_z2.from_pydata([(-0.4, -0.4, -0.06), (0.4, -0.4, -0.06), (0.4, 0.4, -0.06), (-0.4, 0.4, -0.06), (-0.4, -0.4, 0.06), (0.4, -0.4, 0.06), (0.4, 0.4, 0.06), (-0.4, 0.4, 0.06)], [], [(0, 1, 2, 3), (4, 7, 6, 5), (0, 4, 5, 1), (2, 6, 7, 3), (0, 3, 7, 4), (1, 5, 6, 2)])
me_movel_bones_4426_4954_z2.materials.append(mat_mat_moveis)
me_movel_bones_4426_4954_z2.update()
me_movel_skull_4424_4955_z6 = bpy.data.meshes.new('Movel_skull_4424_4955_z6')
me_movel_skull_4424_4955_z6.from_pydata([(-0.4, -0.4, -0.06), (0.4, -0.4, -0.06), (0.4, 0.4, -0.06), (-0.4, 0.4, -0.06), (-0.4, -0.4, 0.06), (0.4, -0.4, 0.06), (0.4, 0.4, 0.06), (-0.4, 0.4, 0.06)], [], [(0, 1, 2, 3), (4, 7, 6, 5), (0, 4, 5, 1), (2, 6, 7, 3), (0, 3, 7, 4), (1, 5, 6, 2)])
me_movel_skull_4424_4955_z6.materials.append(mat_mat_moveis)
me_movel_skull_4424_4955_z6.update()
me_movel_debris_4425_4955_z0 = bpy.data.meshes.new('Movel_debris_4425_4955_z0')
me_movel_debris_4425_4955_z0.from_pydata([(-0.4, -0.4, -0.06), (0.4, -0.4, -0.06), (0.4, 0.4, -0.06), (-0.4, 0.4, -0.06), (-0.4, -0.4, 0.06), (0.4, -0.4, 0.06), (0.4, 0.4, 0.06), (-0.4, 0.4, 0.06)], [], [(0, 1, 2, 3), (4, 7, 6, 5), (0, 4, 5, 1), (2, 6, 7, 3), (0, 3, 7, 4), (1, 5, 6, 2)])
me_movel_debris_4425_4955_z0.materials.append(mat_mat_moveis)
me_movel_debris_4425_4955_z0.update()
me_movel_bones_4428_4955_z0 = bpy.data.meshes.new('Movel_bones_4428_4955_z0')
me_movel_bones_4428_4955_z0.from_pydata([(-0.4, -0.4, -0.06), (0.4, -0.4, -0.06), (0.4, 0.4, -0.06), (-0.4, 0.4, -0.06), (-0.4, -0.4, 0.06), (0.4, -0.4, 0.06), (0.4, 0.4, 0.06), (-0.4, 0.4, 0.06)], [], [(0, 1, 2, 3), (4, 7, 6, 5), (0, 4, 5, 1), (2, 6, 7, 3), (0, 3, 7, 4), (1, 5, 6, 2)])
me_movel_bones_4428_4955_z0.materials.append(mat_mat_moveis)
me_movel_bones_4428_4955_z0.update()
me_movel_portrait_4424_4956_z0 = bpy.data.meshes.new('Movel_portrait_4424_4956_z0')
me_movel_portrait_4424_4956_z0.from_pydata([(-0.4, -0.4, -0.06), (0.4, -0.4, -0.06), (0.4, 0.4, -0.06), (-0.4, 0.4, -0.06), (-0.4, -0.4, 0.06), (0.4, -0.4, 0.06), (0.4, 0.4, 0.06), (-0.4, 0.4, 0.06)], [], [(0, 1, 2, 3), (4, 7, 6, 5), (0, 4, 5, 1), (2, 6, 7, 3), (0, 3, 7, 4), (1, 5, 6, 2)])
me_movel_portrait_4424_4956_z0.materials.append(mat_mat_moveis)
me_movel_portrait_4424_4956_z0.update()
me_movel_rib_cage_4425_4956_z0 = bpy.data.meshes.new('Movel_rib_cage_4425_4956_z0')
me_movel_rib_cage_4425_4956_z0.from_pydata([(-0.4, -0.4, -0.06), (0.4, -0.4, -0.06), (0.4, 0.4, -0.06), (-0.4, 0.4, -0.06), (-0.4, -0.4, 0.06), (0.4, -0.4, 0.06), (0.4, 0.4, 0.06), (-0.4, 0.4, 0.06)], [], [(0, 1, 2, 3), (4, 7, 6, 5), (0, 4, 5, 1), (2, 6, 7, 3), (0, 3, 7, 4), (1, 5, 6, 2)])
me_movel_rib_cage_4425_4956_z0.materials.append(mat_mat_moveis)
me_movel_rib_cage_4425_4956_z0.update()
me_movel_debris_4426_4956_z0 = bpy.data.meshes.new('Movel_debris_4426_4956_z0')
me_movel_debris_4426_4956_z0.from_pydata([(-0.4, -0.4, -0.06), (0.4, -0.4, -0.06), (0.4, 0.4, -0.06), (-0.4, 0.4, -0.06), (-0.4, -0.4, 0.06), (0.4, -0.4, 0.06), (0.4, 0.4, 0.06), (-0.4, 0.4, 0.06)], [], [(0, 1, 2, 3), (4, 7, 6, 5), (0, 4, 5, 1), (2, 6, 7, 3), (0, 3, 7, 4), (1, 5, 6, 2)])
me_movel_debris_4426_4956_z0.materials.append(mat_mat_moveis)
me_movel_debris_4426_4956_z0.update()
me_movel_debris_4428_4956_z0 = bpy.data.meshes.new('Movel_debris_4428_4956_z0')
me_movel_debris_4428_4956_z0.from_pydata([(-0.4, -0.4, -0.06), (0.4, -0.4, -0.06), (0.4, 0.4, -0.06), (-0.4, 0.4, -0.06), (-0.4, -0.4, 0.06), (0.4, -0.4, 0.06), (0.4, 0.4, 0.06), (-0.4, 0.4, 0.06)], [], [(0, 1, 2, 3), (4, 7, 6, 5), (0, 4, 5, 1), (2, 6, 7, 3), (0, 3, 7, 4), (1, 5, 6, 2)])
me_movel_debris_4428_4956_z0.materials.append(mat_mat_moveis)
me_movel_debris_4428_4956_z0.update()
me_movel_spine_4428_4957_z0 = bpy.data.meshes.new('Movel_spine_4428_4957_z0')
me_movel_spine_4428_4957_z0.from_pydata([(-0.4, -0.4, -0.06), (0.4, -0.4, -0.06), (0.4, 0.4, -0.06), (-0.4, 0.4, -0.06), (-0.4, -0.4, 0.06), (0.4, -0.4, 0.06), (0.4, 0.4, 0.06), (-0.4, 0.4, 0.06)], [], [(0, 1, 2, 3), (4, 7, 6, 5), (0, 4, 5, 1), (2, 6, 7, 3), (0, 3, 7, 4), (1, 5, 6, 2)])
me_movel_spine_4428_4957_z0.materials.append(mat_mat_moveis)
me_movel_spine_4428_4957_z0.update()

# ---- objects
ob_parede_externa_norte_y4947_x4424_4431 = bpy.data.objects.new('Parede_Externa_Norte_Y4947_X4424_4431', None)
ob_bloco_dungeon_wall_4424_4947_z0 = bpy.data.objects.new('Bloco_dungeon_wall_4424_4947_z0', me_bloco_dungeon_wall_4424_4947_z0)
ob_bloco_dungeon_wall_4425_4947_z0 = bpy.data.objects.new('Bloco_dungeon_wall_4425_4947_z0', me_bloco_dungeon_wall_4425_4947_z0)
ob_bloco_dungeon_wall_4426_4947_z0 = bpy.data.objects.new('Bloco_dungeon_wall_4426_4947_z0', me_bloco_dungeon_wall_4426_4947_z0)
ob_bloco_dungeon_wall_4427_4947_z0 = bpy.data.objects.new('Bloco_dungeon_wall_4427_4947_z0', me_bloco_dungeon_wall_4427_4947_z0)
ob_bloco_dungeon_wall_4428_4947_z0 = bpy.data.objects.new('Bloco_dungeon_wall_4428_4947_z0', me_bloco_dungeon_wall_4428_4947_z0)
ob_bloco_dungeon_wall_4429_4947_z0 = bpy.data.objects.new('Bloco_dungeon_wall_4429_4947_z0', me_bloco_dungeon_wall_4429_4947_z0)
ob_bloco_dungeon_wall_4430_4947_z0 = bpy.data.objects.new('Bloco_dungeon_wall_4430_4947_z0', me_bloco_dungeon_wall_4430_4947_z0)
ob_bloco_dungeon_wall_4431_4947_z0 = bpy.data.objects.new('Bloco_dungeon_wall_4431_4947_z0', me_bloco_dungeon_wall_4431_4947_z0)
ob_parede_externa_sul_y4957_x4431_4431 = bpy.data.objects.new('Parede_Externa_Sul_Y4957_X4431_4431', None)
ob_bloco_dungeon_wall_4431_4957_z0 = bpy.data.objects.new('Bloco_dungeon_wall_4431_4957_z0', me_bloco_dungeon_wall_4431_4957_z0)
ob_parede_externa_leste_x4431_y4948_4956 = bpy.data.objects.new('Parede_Externa_Leste_X4431_Y4948_4956', None)
ob_bloco_dungeon_wall_4431_4948_z0 = bpy.data.objects.new('Bloco_dungeon_wall_4431_4948_z0', me_bloco_dungeon_wall_4431_4948_z0)
ob_bloco_dungeon_wall_4431_4949_z0 = bpy.data.objects.new('Bloco_dungeon_wall_4431_4949_z0', me_bloco_dungeon_wall_4431_4949_z0)
ob_bloco_dungeon_wall_4431_4950_z0 = bpy.data.objects.new('Bloco_dungeon_wall_4431_4950_z0', me_bloco_dungeon_wall_4431_4950_z0)
ob_bloco_dungeon_wall_4431_4951_z0 = bpy.data.objects.new('Bloco_dungeon_wall_4431_4951_z0', me_bloco_dungeon_wall_4431_4951_z0)
ob_bloco_dungeon_wall_4431_4952_z0 = bpy.data.objects.new('Bloco_dungeon_wall_4431_4952_z0', me_bloco_dungeon_wall_4431_4952_z0)
ob_bloco_dungeon_wall_4431_4954_z0 = bpy.data.objects.new('Bloco_dungeon_wall_4431_4954_z0', me_bloco_dungeon_wall_4431_4954_z0)
ob_bloco_dungeon_wall_4431_4955_z0 = bpy.data.objects.new('Bloco_dungeon_wall_4431_4955_z0', me_bloco_dungeon_wall_4431_4955_z0)
ob_bloco_dungeon_wall_4431_4956_z0 = bpy.data.objects.new('Bloco_dungeon_wall_4431_4956_z0', me_bloco_dungeon_wall_4431_4956_z0)
ob_pisos_lajes = bpy.data.objects.new('Pisos_Lajes', None)
ob_piso_counter_4424_4948_z0 = bpy.data.objects.new('Piso_counter_4424_4948_z0', me_piso_counter_4424_4948_z0)
ob_piso_counter_4424_4949_z0 = bpy.data.objects.new('Piso_counter_4424_4949_z0', me_piso_counter_4424_4949_z0)
ob_piso_counter_4424_4950_z0 = bpy.data.objects.new('Piso_counter_4424_4950_z0', me_piso_counter_4424_4950_z0)
ob_piso_counter_4424_4951_z0 = bpy.data.objects.new('Piso_counter_4424_4951_z0', me_piso_counter_4424_4951_z0)
ob_piso_carpet_4425_4952_z0 = bpy.data.objects.new('Piso_carpet_4425_4952_z0', me_piso_carpet_4425_4952_z0)
ob_piso_carpet_4426_4952_z0 = bpy.data.objects.new('Piso_carpet_4426_4952_z0', me_piso_carpet_4426_4952_z0)
ob_piso_carpet_4427_4952_z0 = bpy.data.objects.new('Piso_carpet_4427_4952_z0', me_piso_carpet_4427_4952_z0)
ob_piso_carpet_4428_4952_z0 = bpy.data.objects.new('Piso_carpet_4428_4952_z0', me_piso_carpet_4428_4952_z0)
ob_piso_carpet_4429_4952_z0 = bpy.data.objects.new('Piso_carpet_4429_4952_z0', me_piso_carpet_4429_4952_z0)
ob_piso_carpet_4425_4953_z0 = bpy.data.objects.new('Piso_carpet_4425_4953_z0', me_piso_carpet_4425_4953_z0)
ob_piso_carpet_4426_4953_z0 = bpy.data.objects.new('Piso_carpet_4426_4953_z0', me_piso_carpet_4426_4953_z0)
ob_piso_carpet_4427_4953_z0 = bpy.data.objects.new('Piso_carpet_4427_4953_z0', me_piso_carpet_4427_4953_z0)
ob_piso_carpet_4428_4953_z0 = bpy.data.objects.new('Piso_carpet_4428_4953_z0', me_piso_carpet_4428_4953_z0)
ob_piso_carpet_4429_4953_z0 = bpy.data.objects.new('Piso_carpet_4429_4953_z0', me_piso_carpet_4429_4953_z0)
ob_piso_counter_4424_4954_z0 = bpy.data.objects.new('Piso_counter_4424_4954_z0', me_piso_counter_4424_4954_z0)
ob_piso_carpet_4425_4954_z0 = bpy.data.objects.new('Piso_carpet_4425_4954_z0', me_piso_carpet_4425_4954_z0)
ob_piso_carpet_4426_4954_z0 = bpy.data.objects.new('Piso_carpet_4426_4954_z0', me_piso_carpet_4426_4954_z0)
ob_piso_carpet_4427_4954_z0 = bpy.data.objects.new('Piso_carpet_4427_4954_z0', me_piso_carpet_4427_4954_z0)
ob_piso_carpet_4428_4954_z0 = bpy.data.objects.new('Piso_carpet_4428_4954_z0', me_piso_carpet_4428_4954_z0)
ob_piso_carpet_4429_4954_z0 = bpy.data.objects.new('Piso_carpet_4429_4954_z0', me_piso_carpet_4429_4954_z0)
ob_piso_counter_4424_4955_z0 = bpy.data.objects.new('Piso_counter_4424_4955_z0', me_piso_counter_4424_4955_z0)
ob_piso_counter_4424_4956_z0 = bpy.data.objects.new('Piso_counter_4424_4956_z0', me_piso_counter_4424_4956_z0)
ob_piso_counter_4424_4957_z0 = bpy.data.objects.new('Piso_counter_4424_4957_z0', me_piso_counter_4424_4957_z0)
ob_moveis_decoracoes = bpy.data.objects.new('Moveis_Decoracoes', None)
ob_movel_spiderweb_4425_4948_z0 = bpy.data.objects.new('Movel_spiderweb_4425_4948_z0', me_movel_spiderweb_4425_4948_z0)
ob_movel_debris_4428_4948_z0 = bpy.data.objects.new('Movel_debris_4428_4948_z0', me_movel_debris_4428_4948_z0)
ob_movel_spiderweb_4430_4948_z0 = bpy.data.objects.new('Movel_spiderweb_4430_4948_z0', me_movel_spiderweb_4430_4948_z0)
ob_movel_dyeing_tub_4424_4949_z9 = bpy.data.objects.new('Movel_dyeing_tub_4424_4949_z9', me_movel_dyeing_tub_4424_4949_z9)
ob_movel_debris_4425_4949_z0 = bpy.data.objects.new('Movel_debris_4425_4949_z0', me_movel_debris_4425_4949_z0)
ob_movel_pelvis_bone_4426_4949_z0 = bpy.data.objects.new('Movel_pelvis_bone_4426_4949_z0', me_movel_pelvis_bone_4426_4949_z0)
ob_movel_painting_4424_4950_z0 = bpy.data.objects.new('Movel_painting_4424_4950_z0', me_movel_painting_4424_4950_z0)
ob_movel_bones_4428_4950_z0 = bpy.data.objects.new('Movel_bones_4428_4950_z0', me_movel_bones_4428_4950_z0)
ob_movel_debris_4426_4951_z0 = bpy.data.objects.new('Movel_debris_4426_4951_z0', me_movel_debris_4426_4951_z0)
ob_movel_ankh_4424_4952_z0 = bpy.data.objects.new('Movel_ankh_4424_4952_z0', me_movel_ankh_4424_4952_z0)
ob_movel_skull_4428_4952_z0 = bpy.data.objects.new('Movel_skull_4428_4952_z0', me_movel_skull_4428_4952_z0)
ob_movel_ankh_4424_4953_z0 = bpy.data.objects.new('Movel_ankh_4424_4953_z0', me_movel_ankh_4424_4953_z0)
ob_movel_spiderweb_4425_4953_z0 = bpy.data.objects.new('Movel_spiderweb_4425_4953_z0', me_movel_spiderweb_4425_4953_z0)
ob_movel_bones_4426_4954_z2 = bpy.data.objects.new('Movel_bones_4426_4954_z2', me_movel_bones_4426_4954_z2)
ob_movel_skull_4424_4955_z6 = bpy.data.objects.new('Movel_skull_4424_4955_z6', me_movel_skull_4424_4955_z6)
ob_movel_debris_4425_4955_z0 = bpy.data.objects.new('Movel_debris_4425_4955_z0', me_movel_debris_4425_4955_z0)
ob_movel_bones_4428_4955_z0 = bpy.data.objects.new('Movel_bones_4428_4955_z0', me_movel_bones_4428_4955_z0)
ob_movel_portrait_4424_4956_z0 = bpy.data.objects.new('Movel_portrait_4424_4956_z0', me_movel_portrait_4424_4956_z0)
ob_movel_rib_cage_4425_4956_z0 = bpy.data.objects.new('Movel_rib_cage_4425_4956_z0', me_movel_rib_cage_4425_4956_z0)
ob_movel_debris_4426_4956_z0 = bpy.data.objects.new('Movel_debris_4426_4956_z0', me_movel_debris_4426_4956_z0)
ob_movel_debris_4428_4956_z0 = bpy.data.objects.new('Movel_debris_4428_4956_z0', me_movel_debris_4428_4956_z0)
ob_movel_spine_4428_4957_z0 = bpy.data.objects.new('Movel_spine_4428_4957_z0', me_movel_spine_4428_4957_z0)

# ---- transforms, parenting, visibility, modifiers, constraints
ob_parede_externa_norte_y4947_x4424_4431.location = (0.0, -5.0, 0.0)
ob_parede_externa_norte_y4947_x4424_4431.empty_display_type = 'CUBE'
ob_bloco_dungeon_wall_4424_4947_z0.parent = ob_parede_externa_norte_y4947_x4424_4431
ob_bloco_dungeon_wall_4424_4947_z0.matrix_parent_inverse = Matrix(((1.0, -0.0, 0.0, -0.0), (-0.0, 1.0, -0.0, 5.0), (0.0, -0.0, 1.0, -0.0), (-0.0, 0.0, -0.0, 1.0)))
ob_bloco_dungeon_wall_4424_4947_z0.location = (-3.5, -5.325, 1.32)
ob_bloco_dungeon_wall_4425_4947_z0.parent = ob_parede_externa_norte_y4947_x4424_4431
ob_bloco_dungeon_wall_4425_4947_z0.matrix_parent_inverse = Matrix(((1.0, -0.0, 0.0, -0.0), (-0.0, 1.0, -0.0, 5.0), (0.0, -0.0, 1.0, -0.0), (-0.0, 0.0, -0.0, 1.0)))
ob_bloco_dungeon_wall_4425_4947_z0.location = (-2.5, -5.325, 1.32)
ob_bloco_dungeon_wall_4426_4947_z0.parent = ob_parede_externa_norte_y4947_x4424_4431
ob_bloco_dungeon_wall_4426_4947_z0.matrix_parent_inverse = Matrix(((1.0, -0.0, 0.0, -0.0), (-0.0, 1.0, -0.0, 5.0), (0.0, -0.0, 1.0, -0.0), (-0.0, 0.0, -0.0, 1.0)))
ob_bloco_dungeon_wall_4426_4947_z0.location = (-1.5, -5.325, 1.32)
ob_bloco_dungeon_wall_4427_4947_z0.parent = ob_parede_externa_norte_y4947_x4424_4431
ob_bloco_dungeon_wall_4427_4947_z0.matrix_parent_inverse = Matrix(((1.0, -0.0, 0.0, -0.0), (-0.0, 1.0, -0.0, 5.0), (0.0, -0.0, 1.0, -0.0), (-0.0, 0.0, -0.0, 1.0)))
ob_bloco_dungeon_wall_4427_4947_z0.location = (-0.5, -5.325, 1.32)
ob_bloco_dungeon_wall_4428_4947_z0.parent = ob_parede_externa_norte_y4947_x4424_4431
ob_bloco_dungeon_wall_4428_4947_z0.matrix_parent_inverse = Matrix(((1.0, -0.0, 0.0, -0.0), (-0.0, 1.0, -0.0, 5.0), (0.0, -0.0, 1.0, -0.0), (-0.0, 0.0, -0.0, 1.0)))
ob_bloco_dungeon_wall_4428_4947_z0.location = (0.5, -5.325, 1.32)
ob_bloco_dungeon_wall_4429_4947_z0.parent = ob_parede_externa_norte_y4947_x4424_4431
ob_bloco_dungeon_wall_4429_4947_z0.matrix_parent_inverse = Matrix(((1.0, -0.0, 0.0, -0.0), (-0.0, 1.0, -0.0, 5.0), (0.0, -0.0, 1.0, -0.0), (-0.0, 0.0, -0.0, 1.0)))
ob_bloco_dungeon_wall_4429_4947_z0.location = (1.5, -5.325, 1.32)
ob_bloco_dungeon_wall_4430_4947_z0.parent = ob_parede_externa_norte_y4947_x4424_4431
ob_bloco_dungeon_wall_4430_4947_z0.matrix_parent_inverse = Matrix(((1.0, -0.0, 0.0, -0.0), (-0.0, 1.0, -0.0, 5.0), (0.0, -0.0, 1.0, -0.0), (-0.0, 0.0, -0.0, 1.0)))
ob_bloco_dungeon_wall_4430_4947_z0.location = (2.5, -5.325, 1.32)
ob_bloco_dungeon_wall_4431_4947_z0.parent = ob_parede_externa_norte_y4947_x4424_4431
ob_bloco_dungeon_wall_4431_4947_z0.matrix_parent_inverse = Matrix(((1.0, -0.0, 0.0, -0.0), (-0.0, 1.0, -0.0, 5.0), (0.0, -0.0, 1.0, -0.0), (-0.0, 0.0, -0.0, 1.0)))
ob_bloco_dungeon_wall_4431_4947_z0.location = (3.5, -5.325, 1.32)
ob_parede_externa_sul_y4957_x4431_4431.location = (3.5, 5.0, 0.0)
ob_parede_externa_sul_y4957_x4431_4431.empty_display_type = 'CUBE'
ob_bloco_dungeon_wall_4431_4957_z0.parent = ob_parede_externa_sul_y4957_x4431_4431
ob_bloco_dungeon_wall_4431_4957_z0.matrix_parent_inverse = Matrix(((1.0, -0.0, 0.0, -3.5), (-0.0, 1.0, -0.0, -5.0), (0.0, -0.0, 1.0, -0.0), (-0.0, 0.0, -0.0, 1.0)))
ob_bloco_dungeon_wall_4431_4957_z0.location = (3.5, 4.675, 1.32)
ob_parede_externa_leste_x4431_y4948_4956.location = (3.5, 0.0, 0.0)
ob_parede_externa_leste_x4431_y4948_4956.empty_display_type = 'CUBE'
ob_bloco_dungeon_wall_4431_4948_z0.parent = ob_parede_externa_leste_x4431_y4948_4956
ob_bloco_dungeon_wall_4431_4948_z0.matrix_parent_inverse = Matrix(((1.0, -0.0, 0.0, -3.5), (-0.0, 1.0, -0.0, 0.0), (0.0, -0.0, 1.0, -0.0), (-0.0, 0.0, -0.0, 1.0)))
ob_bloco_dungeon_wall_4431_4948_z0.location = (3.175, -4.0, 1.32)
ob_bloco_dungeon_wall_4431_4949_z0.parent = ob_parede_externa_leste_x4431_y4948_4956
ob_bloco_dungeon_wall_4431_4949_z0.matrix_parent_inverse = Matrix(((1.0, -0.0, 0.0, -3.5), (-0.0, 1.0, -0.0, 0.0), (0.0, -0.0, 1.0, -0.0), (-0.0, 0.0, -0.0, 1.0)))
ob_bloco_dungeon_wall_4431_4949_z0.location = (3.175, -3.0, 1.32)
ob_bloco_dungeon_wall_4431_4950_z0.parent = ob_parede_externa_leste_x4431_y4948_4956
ob_bloco_dungeon_wall_4431_4950_z0.matrix_parent_inverse = Matrix(((1.0, -0.0, 0.0, -3.5), (-0.0, 1.0, -0.0, 0.0), (0.0, -0.0, 1.0, -0.0), (-0.0, 0.0, -0.0, 1.0)))
ob_bloco_dungeon_wall_4431_4950_z0.location = (3.175, -2.0, 1.32)
ob_bloco_dungeon_wall_4431_4951_z0.parent = ob_parede_externa_leste_x4431_y4948_4956
ob_bloco_dungeon_wall_4431_4951_z0.matrix_parent_inverse = Matrix(((1.0, -0.0, 0.0, -3.5), (-0.0, 1.0, -0.0, 0.0), (0.0, -0.0, 1.0, -0.0), (-0.0, 0.0, -0.0, 1.0)))
ob_bloco_dungeon_wall_4431_4951_z0.location = (3.175, -1.0, 1.32)
ob_bloco_dungeon_wall_4431_4952_z0.parent = ob_parede_externa_leste_x4431_y4948_4956
ob_bloco_dungeon_wall_4431_4952_z0.matrix_parent_inverse = Matrix(((1.0, -0.0, 0.0, -3.5), (-0.0, 1.0, -0.0, 0.0), (0.0, -0.0, 1.0, -0.0), (-0.0, 0.0, -0.0, 1.0)))
ob_bloco_dungeon_wall_4431_4952_z0.location = (3.175, 0.0, 1.32)
ob_bloco_dungeon_wall_4431_4954_z0.parent = ob_parede_externa_leste_x4431_y4948_4956
ob_bloco_dungeon_wall_4431_4954_z0.matrix_parent_inverse = Matrix(((1.0, -0.0, 0.0, -3.5), (-0.0, 1.0, -0.0, 0.0), (0.0, -0.0, 1.0, -0.0), (-0.0, 0.0, -0.0, 1.0)))
ob_bloco_dungeon_wall_4431_4954_z0.location = (3.175, 2.0, 1.32)
ob_bloco_dungeon_wall_4431_4955_z0.parent = ob_parede_externa_leste_x4431_y4948_4956
ob_bloco_dungeon_wall_4431_4955_z0.matrix_parent_inverse = Matrix(((1.0, -0.0, 0.0, -3.5), (-0.0, 1.0, -0.0, 0.0), (0.0, -0.0, 1.0, -0.0), (-0.0, 0.0, -0.0, 1.0)))
ob_bloco_dungeon_wall_4431_4955_z0.location = (3.175, 3.0, 1.32)
ob_bloco_dungeon_wall_4431_4956_z0.parent = ob_parede_externa_leste_x4431_y4948_4956
ob_bloco_dungeon_wall_4431_4956_z0.matrix_parent_inverse = Matrix(((1.0, -0.0, 0.0, -3.5), (-0.0, 1.0, -0.0, 0.0), (0.0, -0.0, 1.0, -0.0), (-0.0, 0.0, -0.0, 1.0)))
ob_bloco_dungeon_wall_4431_4956_z0.location = (3.175, 4.0, 1.32)
ob_pisos_lajes.location = (0.0, 0.0, 0.0)
ob_pisos_lajes.empty_display_type = 'CUBE'
ob_piso_counter_4424_4948_z0.parent = ob_pisos_lajes
ob_piso_counter_4424_4948_z0.location = (-3.5, -4.0, -0.05)
ob_piso_counter_4424_4949_z0.parent = ob_pisos_lajes
ob_piso_counter_4424_4949_z0.location = (-3.5, -3.0, -0.05)
ob_piso_counter_4424_4950_z0.parent = ob_pisos_lajes
ob_piso_counter_4424_4950_z0.location = (-3.5, -2.0, -0.05)
ob_piso_counter_4424_4951_z0.parent = ob_pisos_lajes
ob_piso_counter_4424_4951_z0.location = (-3.5, -1.0, -0.05)
ob_piso_carpet_4425_4952_z0.parent = ob_pisos_lajes
ob_piso_carpet_4425_4952_z0.location = (-2.5, 0.0, -0.05)
ob_piso_carpet_4426_4952_z0.parent = ob_pisos_lajes
ob_piso_carpet_4426_4952_z0.location = (-1.5, 0.0, -0.05)
ob_piso_carpet_4427_4952_z0.parent = ob_pisos_lajes
ob_piso_carpet_4427_4952_z0.location = (-0.5, 0.0, -0.05)
ob_piso_carpet_4428_4952_z0.parent = ob_pisos_lajes
ob_piso_carpet_4428_4952_z0.location = (0.5, 0.0, -0.05)
ob_piso_carpet_4429_4952_z0.parent = ob_pisos_lajes
ob_piso_carpet_4429_4952_z0.location = (1.5, 0.0, -0.05)
ob_piso_carpet_4425_4953_z0.parent = ob_pisos_lajes
ob_piso_carpet_4425_4953_z0.location = (-2.5, 1.0, -0.05)
ob_piso_carpet_4426_4953_z0.parent = ob_pisos_lajes
ob_piso_carpet_4426_4953_z0.location = (-1.5, 1.0, -0.05)
ob_piso_carpet_4427_4953_z0.parent = ob_pisos_lajes
ob_piso_carpet_4427_4953_z0.location = (-0.5, 1.0, -0.05)
ob_piso_carpet_4428_4953_z0.parent = ob_pisos_lajes
ob_piso_carpet_4428_4953_z0.location = (0.5, 1.0, -0.05)
ob_piso_carpet_4429_4953_z0.parent = ob_pisos_lajes
ob_piso_carpet_4429_4953_z0.location = (1.5, 1.0, -0.05)
ob_piso_counter_4424_4954_z0.parent = ob_pisos_lajes
ob_piso_counter_4424_4954_z0.location = (-3.5, 2.0, -0.05)
ob_piso_carpet_4425_4954_z0.parent = ob_pisos_lajes
ob_piso_carpet_4425_4954_z0.location = (-2.5, 2.0, -0.05)
ob_piso_carpet_4426_4954_z0.parent = ob_pisos_lajes
ob_piso_carpet_4426_4954_z0.location = (-1.5, 2.0, -0.05)
ob_piso_carpet_4427_4954_z0.parent = ob_pisos_lajes
ob_piso_carpet_4427_4954_z0.location = (-0.5, 2.0, -0.05)
ob_piso_carpet_4428_4954_z0.parent = ob_pisos_lajes
ob_piso_carpet_4428_4954_z0.location = (0.5, 2.0, -0.05)
ob_piso_carpet_4429_4954_z0.parent = ob_pisos_lajes
ob_piso_carpet_4429_4954_z0.location = (1.5, 2.0, -0.05)
ob_piso_counter_4424_4955_z0.parent = ob_pisos_lajes
ob_piso_counter_4424_4955_z0.location = (-3.5, 3.0, -0.05)
ob_piso_counter_4424_4956_z0.parent = ob_pisos_lajes
ob_piso_counter_4424_4956_z0.location = (-3.5, 4.0, -0.05)
ob_piso_counter_4424_4957_z0.parent = ob_pisos_lajes
ob_piso_counter_4424_4957_z0.location = (-3.5, 5.0, -0.05)
ob_moveis_decoracoes.location = (0.0, 0.0, 0.0)
ob_moveis_decoracoes.empty_display_type = 'CUBE'
ob_movel_spiderweb_4425_4948_z0.parent = ob_moveis_decoracoes
ob_movel_spiderweb_4425_4948_z0.location = (-2.5, -4.0, 0.06)
ob_movel_debris_4428_4948_z0.parent = ob_moveis_decoracoes
ob_movel_debris_4428_4948_z0.location = (0.5, -4.0, 0.06)
ob_movel_spiderweb_4430_4948_z0.parent = ob_moveis_decoracoes
ob_movel_spiderweb_4430_4948_z0.location = (2.5, -4.0, 0.06)
ob_movel_dyeing_tub_4424_4949_z9.parent = ob_moveis_decoracoes
ob_movel_dyeing_tub_4424_4949_z9.location = (-3.5, -3.0, 1.14)
ob_movel_debris_4425_4949_z0.parent = ob_moveis_decoracoes
ob_movel_debris_4425_4949_z0.location = (-2.5, -3.0, 0.06)
ob_movel_pelvis_bone_4426_4949_z0.parent = ob_moveis_decoracoes
ob_movel_pelvis_bone_4426_4949_z0.location = (-1.5, -3.0, 0.06)
ob_movel_painting_4424_4950_z0.parent = ob_moveis_decoracoes
ob_movel_painting_4424_4950_z0.location = (-3.5, -2.0, 0.06)
ob_movel_bones_4428_4950_z0.parent = ob_moveis_decoracoes
ob_movel_bones_4428_4950_z0.location = (0.5, -2.0, 0.06)
ob_movel_debris_4426_4951_z0.parent = ob_moveis_decoracoes
ob_movel_debris_4426_4951_z0.location = (-1.5, -1.0, 0.06)
ob_movel_ankh_4424_4952_z0.parent = ob_moveis_decoracoes
ob_movel_ankh_4424_4952_z0.location = (-3.5, 0.0, 0.72)
ob_movel_skull_4428_4952_z0.parent = ob_moveis_decoracoes
ob_movel_skull_4428_4952_z0.location = (0.5, 0.0, 0.06)
ob_movel_ankh_4424_4953_z0.parent = ob_moveis_decoracoes
ob_movel_ankh_4424_4953_z0.location = (-3.5, 1.0, 0.72)
ob_movel_spiderweb_4425_4953_z0.parent = ob_moveis_decoracoes
ob_movel_spiderweb_4425_4953_z0.location = (-2.5, 1.0, 0.06)
ob_movel_bones_4426_4954_z2.parent = ob_moveis_decoracoes
ob_movel_bones_4426_4954_z2.location = (-1.5, 2.0, 0.3)
ob_movel_skull_4424_4955_z6.parent = ob_moveis_decoracoes
ob_movel_skull_4424_4955_z6.location = (-3.5, 3.0, 0.78)
ob_movel_debris_4425_4955_z0.parent = ob_moveis_decoracoes
ob_movel_debris_4425_4955_z0.location = (-2.5, 3.0, 0.06)
ob_movel_bones_4428_4955_z0.parent = ob_moveis_decoracoes
ob_movel_bones_4428_4955_z0.location = (0.5, 3.0, 0.06)
ob_movel_portrait_4424_4956_z0.parent = ob_moveis_decoracoes
ob_movel_portrait_4424_4956_z0.location = (-3.5, 4.0, 0.06)
ob_movel_rib_cage_4425_4956_z0.parent = ob_moveis_decoracoes
ob_movel_rib_cage_4425_4956_z0.location = (-2.5, 4.0, 0.06)
ob_movel_debris_4426_4956_z0.parent = ob_moveis_decoracoes
ob_movel_debris_4426_4956_z0.location = (-1.5, 4.0, 0.06)
ob_movel_debris_4428_4956_z0.parent = ob_moveis_decoracoes
ob_movel_debris_4428_4956_z0.location = (0.5, 4.0, 0.06)
ob_movel_spine_4428_4957_z0.parent = ob_moveis_decoracoes
ob_movel_spine_4428_4957_z0.location = (0.5, 5.0, 0.06)

# ---- collection membership
col_01_paredes_externas.objects.link(ob_parede_externa_norte_y4947_x4424_4431)
col_01_paredes_externas.objects.link(ob_bloco_dungeon_wall_4424_4947_z0)
col_01_paredes_externas.objects.link(ob_bloco_dungeon_wall_4425_4947_z0)
col_01_paredes_externas.objects.link(ob_bloco_dungeon_wall_4426_4947_z0)
col_01_paredes_externas.objects.link(ob_bloco_dungeon_wall_4427_4947_z0)
col_01_paredes_externas.objects.link(ob_bloco_dungeon_wall_4428_4947_z0)
col_01_paredes_externas.objects.link(ob_bloco_dungeon_wall_4429_4947_z0)
col_01_paredes_externas.objects.link(ob_bloco_dungeon_wall_4430_4947_z0)
col_01_paredes_externas.objects.link(ob_bloco_dungeon_wall_4431_4947_z0)
col_01_paredes_externas.objects.link(ob_parede_externa_sul_y4957_x4431_4431)
col_01_paredes_externas.objects.link(ob_bloco_dungeon_wall_4431_4957_z0)
col_01_paredes_externas.objects.link(ob_parede_externa_leste_x4431_y4948_4956)
col_01_paredes_externas.objects.link(ob_bloco_dungeon_wall_4431_4948_z0)
col_01_paredes_externas.objects.link(ob_bloco_dungeon_wall_4431_4949_z0)
col_01_paredes_externas.objects.link(ob_bloco_dungeon_wall_4431_4950_z0)
col_01_paredes_externas.objects.link(ob_bloco_dungeon_wall_4431_4951_z0)
col_01_paredes_externas.objects.link(ob_bloco_dungeon_wall_4431_4952_z0)
col_01_paredes_externas.objects.link(ob_bloco_dungeon_wall_4431_4954_z0)
col_01_paredes_externas.objects.link(ob_bloco_dungeon_wall_4431_4955_z0)
col_01_paredes_externas.objects.link(ob_bloco_dungeon_wall_4431_4956_z0)
col_03_pisos_escadas.objects.link(ob_pisos_lajes)
col_03_pisos_escadas.objects.link(ob_piso_counter_4424_4948_z0)
col_03_pisos_escadas.objects.link(ob_piso_counter_4424_4949_z0)
col_03_pisos_escadas.objects.link(ob_piso_counter_4424_4950_z0)
col_03_pisos_escadas.objects.link(ob_piso_counter_4424_4951_z0)
col_03_pisos_escadas.objects.link(ob_piso_carpet_4425_4952_z0)
col_03_pisos_escadas.objects.link(ob_piso_carpet_4426_4952_z0)
col_03_pisos_escadas.objects.link(ob_piso_carpet_4427_4952_z0)
col_03_pisos_escadas.objects.link(ob_piso_carpet_4428_4952_z0)
col_03_pisos_escadas.objects.link(ob_piso_carpet_4429_4952_z0)
col_03_pisos_escadas.objects.link(ob_piso_carpet_4425_4953_z0)
col_03_pisos_escadas.objects.link(ob_piso_carpet_4426_4953_z0)
col_03_pisos_escadas.objects.link(ob_piso_carpet_4427_4953_z0)
col_03_pisos_escadas.objects.link(ob_piso_carpet_4428_4953_z0)
col_03_pisos_escadas.objects.link(ob_piso_carpet_4429_4953_z0)
col_03_pisos_escadas.objects.link(ob_piso_counter_4424_4954_z0)
col_03_pisos_escadas.objects.link(ob_piso_carpet_4425_4954_z0)
col_03_pisos_escadas.objects.link(ob_piso_carpet_4426_4954_z0)
col_03_pisos_escadas.objects.link(ob_piso_carpet_4427_4954_z0)
col_03_pisos_escadas.objects.link(ob_piso_carpet_4428_4954_z0)
col_03_pisos_escadas.objects.link(ob_piso_carpet_4429_4954_z0)
col_03_pisos_escadas.objects.link(ob_piso_counter_4424_4955_z0)
col_03_pisos_escadas.objects.link(ob_piso_counter_4424_4956_z0)
col_03_pisos_escadas.objects.link(ob_piso_counter_4424_4957_z0)
col_04_moveis_decoracoes.objects.link(ob_moveis_decoracoes)
col_04_moveis_decoracoes.objects.link(ob_movel_spiderweb_4425_4948_z0)
col_04_moveis_decoracoes.objects.link(ob_movel_debris_4428_4948_z0)
col_04_moveis_decoracoes.objects.link(ob_movel_spiderweb_4430_4948_z0)
col_04_moveis_decoracoes.objects.link(ob_movel_dyeing_tub_4424_4949_z9)
col_04_moveis_decoracoes.objects.link(ob_movel_debris_4425_4949_z0)
col_04_moveis_decoracoes.objects.link(ob_movel_pelvis_bone_4426_4949_z0)
col_04_moveis_decoracoes.objects.link(ob_movel_painting_4424_4950_z0)
col_04_moveis_decoracoes.objects.link(ob_movel_bones_4428_4950_z0)
col_04_moveis_decoracoes.objects.link(ob_movel_debris_4426_4951_z0)
col_04_moveis_decoracoes.objects.link(ob_movel_ankh_4424_4952_z0)
col_04_moveis_decoracoes.objects.link(ob_movel_skull_4428_4952_z0)
col_04_moveis_decoracoes.objects.link(ob_movel_ankh_4424_4953_z0)
col_04_moveis_decoracoes.objects.link(ob_movel_spiderweb_4425_4953_z0)
col_04_moveis_decoracoes.objects.link(ob_movel_bones_4426_4954_z2)
col_04_moveis_decoracoes.objects.link(ob_movel_skull_4424_4955_z6)
col_04_moveis_decoracoes.objects.link(ob_movel_debris_4425_4955_z0)
col_04_moveis_decoracoes.objects.link(ob_movel_bones_4428_4955_z0)
col_04_moveis_decoracoes.objects.link(ob_movel_portrait_4424_4956_z0)
col_04_moveis_decoracoes.objects.link(ob_movel_rib_cage_4425_4956_z0)
col_04_moveis_decoracoes.objects.link(ob_movel_debris_4426_4956_z0)
col_04_moveis_decoracoes.objects.link(ob_movel_debris_4428_4956_z0)
col_04_moveis_decoracoes.objects.link(ob_movel_spine_4428_4957_z0)

# ---- scene / render settings (as saved in the file)
scene.frame_start = 1; scene.frame_end = 250; scene.frame_set(1)
scene.render.engine = 'BLENDER_EEVEE_NEXT'
scene.render.bake_bias = 0.0
scene.render.bake_samples = 0
scene.cycles.sampling_pattern = 'TABULATED_SOBOL'
scene.eevee.use_volume_custom_range = False
bpy.context.view_layer.update()

# ---- added for rendering (the .blend has no active camera and no usable light): camera, sun + grey world if the file has none
cam_auto = bpy.data.cameras.new('AutoCamera')
cam_auto.lens = 50.0
cam_auto.sensor_width = 36.0
cam_auto.clip_end = 1000.0
ob_auto_camera = bpy.data.objects.new('AutoCamera', cam_auto)
scene.collection.objects.link(ob_auto_camera)
ob_auto_camera.location = (12.8372, -15.4047, 11.5398)
ob_auto_camera.rotation_euler = (1.09748, -7.21219e-08, 0.694738)
scene.camera = ob_auto_camera
light_auto_sun = bpy.data.lights.new('AutoSun', 'SUN')
light_auto_sun.energy = 3.0
light_auto_sun.angle = 0.0523599
ob_auto_sun = bpy.data.objects.new('AutoSun', light_auto_sun)
scene.collection.objects.link(ob_auto_sun)
ob_auto_sun.rotation_euler = (0.872665, 0.174533, 0.523599)
if scene.world is None:
    world_auto = bpy.data.worlds.new('AutoWorld')
    world_auto.color = (0.3, 0.3, 0.3)
    scene.world = world_auto
bpy.context.view_layer.update()
